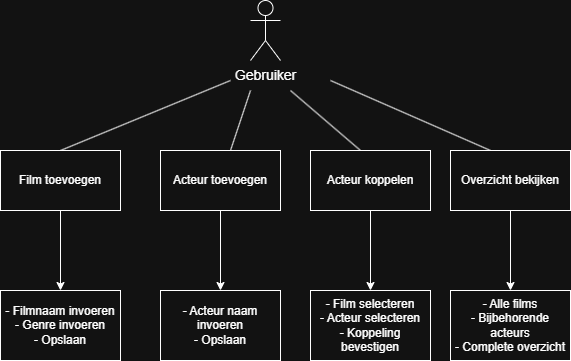

The diagram above was exported from draw.io. Its source (the exported page's mxGraphModel, read from the mxfile embedded in the PNG):
<mxGraphModel dx="1000" dy="539" grid="1" gridSize="10" guides="1" tooltips="1" connect="1" arrows="1" fold="1" page="1" pageScale="1" pageWidth="850" pageHeight="1100" math="0" shadow="0">
  <root>
    <mxCell id="0" />
    <mxCell id="1" parent="0" />
    <mxCell id="2ahrvVbLx3uCEHs7Wbfx-6" value="&lt;font style=&quot;font-size: 14px;&quot;&gt;Gebruiker&lt;/font&gt;" style="shape=umlActor;verticalLabelPosition=bottom;verticalAlign=top;html=1;outlineConnect=0;" vertex="1" parent="1">
      <mxGeometry x="390" y="10" width="30" height="60" as="geometry" />
    </mxCell>
    <mxCell id="2ahrvVbLx3uCEHs7Wbfx-7" value="" style="endArrow=none;html=1;rounded=0;" edge="1" parent="1">
      <mxGeometry width="50" height="50" relative="1" as="geometry">
        <mxPoint x="200" y="160" as="sourcePoint" />
        <mxPoint x="370" y="90" as="targetPoint" />
      </mxGeometry>
    </mxCell>
    <mxCell id="2ahrvVbLx3uCEHs7Wbfx-8" value="" style="endArrow=none;html=1;rounded=0;" edge="1" parent="1">
      <mxGeometry width="50" height="50" relative="1" as="geometry">
        <mxPoint x="370" y="160" as="sourcePoint" />
        <mxPoint x="390" y="100" as="targetPoint" />
      </mxGeometry>
    </mxCell>
    <mxCell id="2ahrvVbLx3uCEHs7Wbfx-9" value="" style="endArrow=none;html=1;rounded=0;" edge="1" parent="1">
      <mxGeometry width="50" height="50" relative="1" as="geometry">
        <mxPoint x="500" y="160" as="sourcePoint" />
        <mxPoint x="430" y="100" as="targetPoint" />
      </mxGeometry>
    </mxCell>
    <mxCell id="2ahrvVbLx3uCEHs7Wbfx-10" value="" style="endArrow=none;html=1;rounded=0;" edge="1" parent="1">
      <mxGeometry width="50" height="50" relative="1" as="geometry">
        <mxPoint x="630" y="160" as="sourcePoint" />
        <mxPoint x="470" y="90" as="targetPoint" />
      </mxGeometry>
    </mxCell>
    <mxCell id="2ahrvVbLx3uCEHs7Wbfx-11" value="Film toevoegen" style="rounded=0;whiteSpace=wrap;html=1;" vertex="1" parent="1">
      <mxGeometry x="140" y="160" width="120" height="60" as="geometry" />
    </mxCell>
    <mxCell id="2ahrvVbLx3uCEHs7Wbfx-12" value="Acteur toevoegen" style="rounded=0;whiteSpace=wrap;html=1;" vertex="1" parent="1">
      <mxGeometry x="300" y="160" width="120" height="60" as="geometry" />
    </mxCell>
    <mxCell id="2ahrvVbLx3uCEHs7Wbfx-13" value="Acteur koppelen" style="rounded=0;whiteSpace=wrap;html=1;" vertex="1" parent="1">
      <mxGeometry x="450" y="160" width="120" height="60" as="geometry" />
    </mxCell>
    <mxCell id="2ahrvVbLx3uCEHs7Wbfx-14" value="Overzicht bekijken" style="rounded=0;whiteSpace=wrap;html=1;" vertex="1" parent="1">
      <mxGeometry x="590" y="160" width="120" height="60" as="geometry" />
    </mxCell>
    <mxCell id="2ahrvVbLx3uCEHs7Wbfx-15" value="" style="endArrow=classic;html=1;rounded=0;exitX=0.5;exitY=1;exitDx=0;exitDy=0;" edge="1" parent="1" source="2ahrvVbLx3uCEHs7Wbfx-11">
      <mxGeometry width="50" height="50" relative="1" as="geometry">
        <mxPoint x="400" y="280" as="sourcePoint" />
        <mxPoint x="200" y="300" as="targetPoint" />
      </mxGeometry>
    </mxCell>
    <mxCell id="2ahrvVbLx3uCEHs7Wbfx-16" value="- Filmnaam invoeren&lt;div&gt;- Genre invoeren&lt;/div&gt;&lt;div&gt;- Opslaan&lt;/div&gt;" style="rounded=0;whiteSpace=wrap;html=1;" vertex="1" parent="1">
      <mxGeometry x="140" y="300" width="120" height="70" as="geometry" />
    </mxCell>
    <mxCell id="2ahrvVbLx3uCEHs7Wbfx-17" value="" style="endArrow=classic;html=1;rounded=0;exitX=0.5;exitY=1;exitDx=0;exitDy=0;" edge="1" parent="1" source="2ahrvVbLx3uCEHs7Wbfx-12">
      <mxGeometry width="50" height="50" relative="1" as="geometry">
        <mxPoint x="400" y="280" as="sourcePoint" />
        <mxPoint x="360" y="300" as="targetPoint" />
      </mxGeometry>
    </mxCell>
    <mxCell id="2ahrvVbLx3uCEHs7Wbfx-18" value="- Acteur naam invoeren&lt;div&gt;- Opslaan&lt;/div&gt;" style="rounded=0;whiteSpace=wrap;html=1;" vertex="1" parent="1">
      <mxGeometry x="300" y="300" width="120" height="70" as="geometry" />
    </mxCell>
    <mxCell id="2ahrvVbLx3uCEHs7Wbfx-19" value="" style="endArrow=classic;html=1;rounded=0;exitX=0.5;exitY=1;exitDx=0;exitDy=0;" edge="1" parent="1" source="2ahrvVbLx3uCEHs7Wbfx-13">
      <mxGeometry width="50" height="50" relative="1" as="geometry">
        <mxPoint x="400" y="280" as="sourcePoint" />
        <mxPoint x="510" y="300" as="targetPoint" />
      </mxGeometry>
    </mxCell>
    <mxCell id="2ahrvVbLx3uCEHs7Wbfx-20" value="- Film selecteren&lt;div&gt;- Acteur selecteren&lt;/div&gt;&lt;div&gt;- Koppeling bevestigen&lt;/div&gt;" style="rounded=0;whiteSpace=wrap;html=1;" vertex="1" parent="1">
      <mxGeometry x="450" y="300" width="120" height="70" as="geometry" />
    </mxCell>
    <mxCell id="2ahrvVbLx3uCEHs7Wbfx-21" value="" style="endArrow=classic;html=1;rounded=0;exitX=0.5;exitY=1;exitDx=0;exitDy=0;" edge="1" parent="1" source="2ahrvVbLx3uCEHs7Wbfx-14">
      <mxGeometry width="50" height="50" relative="1" as="geometry">
        <mxPoint x="400" y="280" as="sourcePoint" />
        <mxPoint x="650" y="300" as="targetPoint" />
      </mxGeometry>
    </mxCell>
    <mxCell id="2ahrvVbLx3uCEHs7Wbfx-22" value="- Alle films&lt;div&gt;- Bijbehorende acteurs&lt;/div&gt;&lt;div&gt;- Complete overzicht&lt;/div&gt;" style="rounded=0;whiteSpace=wrap;html=1;" vertex="1" parent="1">
      <mxGeometry x="590" y="300" width="120" height="70" as="geometry" />
    </mxCell>
  </root>
</mxGraphModel>